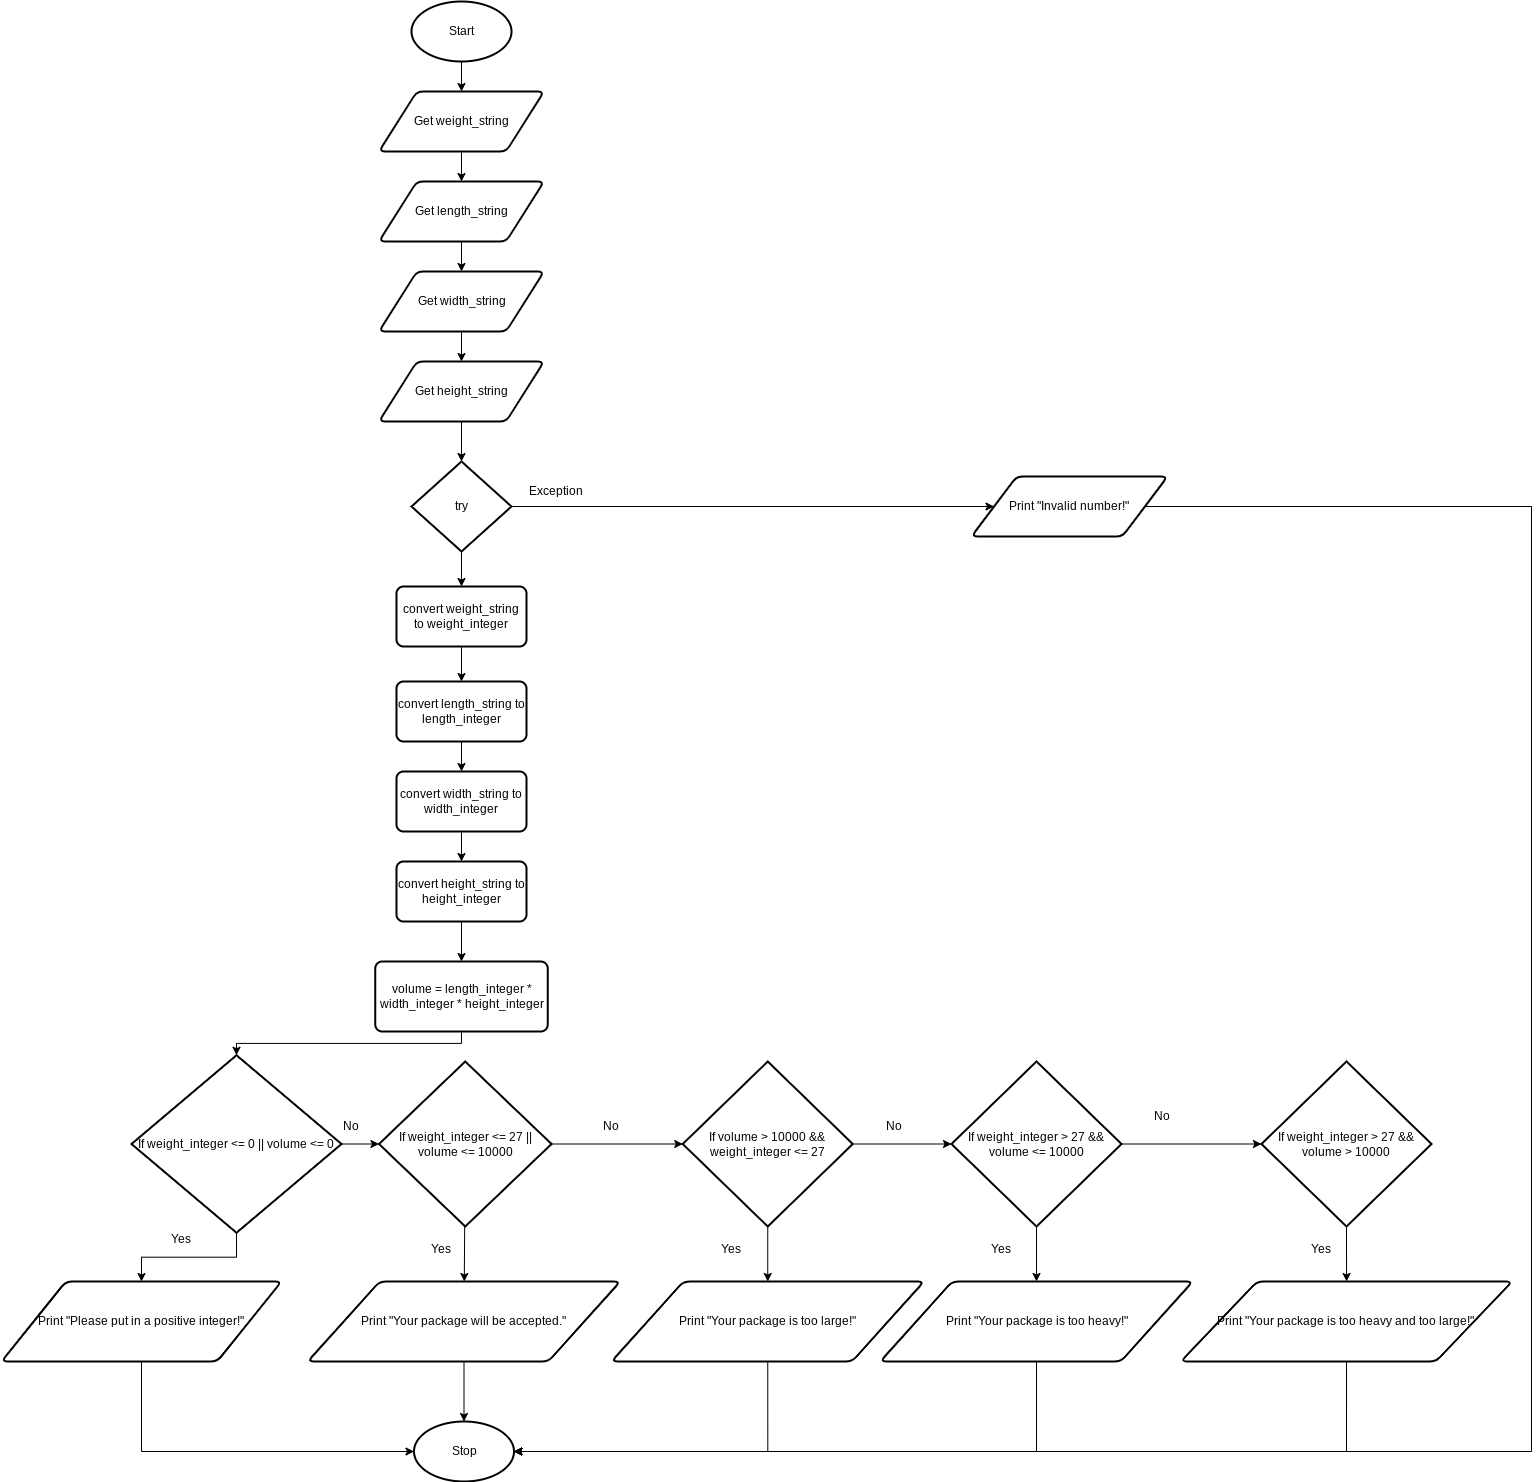

The diagram above was exported from draw.io. Its source (the exported page's mxGraphModel, read from the mxfile embedded in the PNG):
<mxGraphModel dx="1180" dy="1630" grid="1" gridSize="10" guides="1" tooltips="1" connect="1" arrows="1" fold="1" page="1" pageScale="1" pageWidth="827" pageHeight="1169" math="0" shadow="0">
  <root>
    <mxCell id="0" />
    <mxCell id="1" parent="0" />
    <mxCell id="9" style="edgeStyle=none;html=1;exitX=0.5;exitY=1;exitDx=0;exitDy=0;exitPerimeter=0;entryX=0.5;entryY=0;entryDx=0;entryDy=0;" parent="1" source="2" target="3" edge="1">
      <mxGeometry relative="1" as="geometry" />
    </mxCell>
    <mxCell id="2" value="Start" style="strokeWidth=2;html=1;shape=mxgraph.flowchart.start_1;whiteSpace=wrap;" parent="1" vertex="1">
      <mxGeometry x="180" width="100" height="60" as="geometry" />
    </mxCell>
    <mxCell id="65" style="edgeStyle=none;html=1;exitX=0.5;exitY=1;exitDx=0;exitDy=0;entryX=0.5;entryY=0;entryDx=0;entryDy=0;" edge="1" parent="1" source="3" target="63">
      <mxGeometry relative="1" as="geometry" />
    </mxCell>
    <mxCell id="3" value="Get weight_string" style="shape=parallelogram;html=1;strokeWidth=2;perimeter=parallelogramPerimeter;whiteSpace=wrap;rounded=1;arcSize=12;size=0.23;" parent="1" vertex="1">
      <mxGeometry x="147.5" y="90" width="165" height="60" as="geometry" />
    </mxCell>
    <mxCell id="8" value="Stop" style="strokeWidth=2;html=1;shape=mxgraph.flowchart.start_1;whiteSpace=wrap;" parent="1" vertex="1">
      <mxGeometry x="182.5" y="1420" width="100" height="60" as="geometry" />
    </mxCell>
    <mxCell id="20" value="Yes" style="text;html=1;strokeColor=none;fillColor=none;align=center;verticalAlign=middle;whiteSpace=wrap;rounded=0;" parent="1" vertex="1">
      <mxGeometry x="180" y="1230" width="60" height="35" as="geometry" />
    </mxCell>
    <mxCell id="38" style="edgeStyle=none;html=1;exitX=0.5;exitY=1;exitDx=0;exitDy=0;exitPerimeter=0;entryX=0.5;entryY=0;entryDx=0;entryDy=0;" parent="1" source="35" target="36" edge="1">
      <mxGeometry relative="1" as="geometry" />
    </mxCell>
    <mxCell id="41" style="edgeStyle=none;html=1;exitX=1;exitY=0.5;exitDx=0;exitDy=0;exitPerimeter=0;entryX=0;entryY=0.5;entryDx=0;entryDy=0;" parent="1" source="35" target="39" edge="1">
      <mxGeometry relative="1" as="geometry" />
    </mxCell>
    <mxCell id="35" value="try" style="strokeWidth=2;html=1;shape=mxgraph.flowchart.decision;whiteSpace=wrap;" parent="1" vertex="1">
      <mxGeometry x="180" y="460" width="100" height="90" as="geometry" />
    </mxCell>
    <mxCell id="73" value="" style="edgeStyle=none;html=1;" edge="1" parent="1" source="36" target="71">
      <mxGeometry relative="1" as="geometry" />
    </mxCell>
    <mxCell id="36" value="convert weight_string to weight_integer" style="rounded=1;whiteSpace=wrap;html=1;absoluteArcSize=1;arcSize=14;strokeWidth=2;" parent="1" vertex="1">
      <mxGeometry x="165" y="585" width="130" height="60" as="geometry" />
    </mxCell>
    <mxCell id="102" style="edgeStyle=orthogonalEdgeStyle;rounded=0;html=1;exitX=1;exitY=0.5;exitDx=0;exitDy=0;entryX=1;entryY=0.5;entryDx=0;entryDy=0;entryPerimeter=0;" edge="1" parent="1" source="39" target="8">
      <mxGeometry relative="1" as="geometry">
        <Array as="points">
          <mxPoint x="1300" y="505" />
          <mxPoint x="1300" y="1450" />
        </Array>
      </mxGeometry>
    </mxCell>
    <mxCell id="39" value="Print &quot;Invalid number!&quot;" style="shape=parallelogram;html=1;strokeWidth=2;perimeter=parallelogramPerimeter;whiteSpace=wrap;rounded=1;arcSize=12;size=0.23;" parent="1" vertex="1">
      <mxGeometry x="740" y="475" width="196" height="60" as="geometry" />
    </mxCell>
    <mxCell id="40" value="Exception" style="text;html=1;strokeColor=none;fillColor=none;align=center;verticalAlign=middle;whiteSpace=wrap;rounded=0;" parent="1" vertex="1">
      <mxGeometry x="295" y="475" width="60" height="30" as="geometry" />
    </mxCell>
    <mxCell id="81" value="" style="edgeStyle=none;html=1;" edge="1" parent="1" source="42" target="79">
      <mxGeometry relative="1" as="geometry" />
    </mxCell>
    <mxCell id="95" style="edgeStyle=orthogonalEdgeStyle;rounded=0;html=1;exitX=1;exitY=0.5;exitDx=0;exitDy=0;exitPerimeter=0;entryX=0;entryY=0.5;entryDx=0;entryDy=0;entryPerimeter=0;" edge="1" parent="1" source="42" target="85">
      <mxGeometry relative="1" as="geometry" />
    </mxCell>
    <mxCell id="42" value="If weight_integer &amp;lt;= 27 || volume &amp;lt;= 10000" style="strokeWidth=2;html=1;shape=mxgraph.flowchart.decision;whiteSpace=wrap;" parent="1" vertex="1">
      <mxGeometry x="147.5" y="1060" width="172.5" height="165" as="geometry" />
    </mxCell>
    <mxCell id="67" style="edgeStyle=none;html=1;exitX=0.5;exitY=1;exitDx=0;exitDy=0;entryX=0.5;entryY=0;entryDx=0;entryDy=0;" edge="1" parent="1" source="63" target="64">
      <mxGeometry relative="1" as="geometry" />
    </mxCell>
    <mxCell id="63" value="Get length_string" style="shape=parallelogram;html=1;strokeWidth=2;perimeter=parallelogramPerimeter;whiteSpace=wrap;rounded=1;arcSize=12;size=0.23;" vertex="1" parent="1">
      <mxGeometry x="147.5" y="180" width="165" height="60" as="geometry" />
    </mxCell>
    <mxCell id="69" style="edgeStyle=none;html=1;exitX=0.5;exitY=1;exitDx=0;exitDy=0;entryX=0.5;entryY=0;entryDx=0;entryDy=0;" edge="1" parent="1" source="64" target="68">
      <mxGeometry relative="1" as="geometry" />
    </mxCell>
    <mxCell id="64" value="Get width_string" style="shape=parallelogram;html=1;strokeWidth=2;perimeter=parallelogramPerimeter;whiteSpace=wrap;rounded=1;arcSize=12;size=0.23;" vertex="1" parent="1">
      <mxGeometry x="147.5" y="270" width="165" height="60" as="geometry" />
    </mxCell>
    <mxCell id="70" style="edgeStyle=none;html=1;exitX=0.5;exitY=1;exitDx=0;exitDy=0;entryX=0.5;entryY=0;entryDx=0;entryDy=0;entryPerimeter=0;" edge="1" parent="1" source="68" target="35">
      <mxGeometry relative="1" as="geometry" />
    </mxCell>
    <mxCell id="68" value="Get height_string" style="shape=parallelogram;html=1;strokeWidth=2;perimeter=parallelogramPerimeter;whiteSpace=wrap;rounded=1;arcSize=12;size=0.23;" vertex="1" parent="1">
      <mxGeometry x="147.5" y="360" width="165" height="60" as="geometry" />
    </mxCell>
    <mxCell id="74" value="" style="edgeStyle=none;html=1;" edge="1" parent="1" source="71" target="72">
      <mxGeometry relative="1" as="geometry" />
    </mxCell>
    <mxCell id="71" value="convert length_string to length_integer" style="rounded=1;whiteSpace=wrap;html=1;absoluteArcSize=1;arcSize=14;strokeWidth=2;" vertex="1" parent="1">
      <mxGeometry x="165" y="680" width="130" height="60" as="geometry" />
    </mxCell>
    <mxCell id="76" value="" style="edgeStyle=none;html=1;" edge="1" parent="1" source="72" target="75">
      <mxGeometry relative="1" as="geometry" />
    </mxCell>
    <mxCell id="72" value="convert width_string to width_integer" style="rounded=1;whiteSpace=wrap;html=1;absoluteArcSize=1;arcSize=14;strokeWidth=2;" vertex="1" parent="1">
      <mxGeometry x="165" y="770" width="130" height="60" as="geometry" />
    </mxCell>
    <mxCell id="78" value="" style="edgeStyle=none;html=1;" edge="1" parent="1" source="75" target="77">
      <mxGeometry relative="1" as="geometry" />
    </mxCell>
    <mxCell id="75" value="convert height_string to height_integer" style="rounded=1;whiteSpace=wrap;html=1;absoluteArcSize=1;arcSize=14;strokeWidth=2;" vertex="1" parent="1">
      <mxGeometry x="165" y="860" width="130" height="60" as="geometry" />
    </mxCell>
    <mxCell id="112" style="edgeStyle=orthogonalEdgeStyle;rounded=0;html=1;exitX=0.5;exitY=1;exitDx=0;exitDy=0;entryX=0.5;entryY=0;entryDx=0;entryDy=0;entryPerimeter=0;" edge="1" parent="1" source="77" target="111">
      <mxGeometry relative="1" as="geometry" />
    </mxCell>
    <mxCell id="77" value="volume = length_integer * width_integer * height_integer" style="rounded=1;whiteSpace=wrap;html=1;absoluteArcSize=1;arcSize=14;strokeWidth=2;" vertex="1" parent="1">
      <mxGeometry x="143.75" y="960" width="172.5" height="70" as="geometry" />
    </mxCell>
    <mxCell id="83" value="" style="edgeStyle=none;html=1;" edge="1" parent="1" source="79" target="8">
      <mxGeometry relative="1" as="geometry" />
    </mxCell>
    <mxCell id="79" value="Print &quot;Your package will be accepted.&quot;" style="shape=parallelogram;html=1;strokeWidth=2;perimeter=parallelogramPerimeter;whiteSpace=wrap;rounded=1;arcSize=12;size=0.23;" vertex="1" parent="1">
      <mxGeometry x="76.25" y="1280" width="312.5" height="80" as="geometry" />
    </mxCell>
    <mxCell id="92" style="edgeStyle=orthogonalEdgeStyle;html=1;exitX=0.5;exitY=1;exitDx=0;exitDy=0;entryX=1;entryY=0.5;entryDx=0;entryDy=0;entryPerimeter=0;rounded=0;" edge="1" parent="1" source="84" target="8">
      <mxGeometry relative="1" as="geometry" />
    </mxCell>
    <mxCell id="84" value="Print &quot;Your package is too large!&quot;" style="shape=parallelogram;html=1;strokeWidth=2;perimeter=parallelogramPerimeter;whiteSpace=wrap;rounded=1;arcSize=12;size=0.23;" vertex="1" parent="1">
      <mxGeometry x="380" y="1280" width="312.5" height="80" as="geometry" />
    </mxCell>
    <mxCell id="91" value="" style="edgeStyle=none;html=1;" edge="1" parent="1" source="85" target="88">
      <mxGeometry relative="1" as="geometry" />
    </mxCell>
    <mxCell id="99" style="edgeStyle=orthogonalEdgeStyle;rounded=0;html=1;exitX=0.5;exitY=1;exitDx=0;exitDy=0;exitPerimeter=0;entryX=0.5;entryY=0;entryDx=0;entryDy=0;" edge="1" parent="1" source="85" target="84">
      <mxGeometry relative="1" as="geometry" />
    </mxCell>
    <mxCell id="85" value="If volume &amp;gt; 10000 &amp;amp;&amp;amp; weight_integer &amp;lt;= 27" style="strokeWidth=2;html=1;shape=mxgraph.flowchart.decision;whiteSpace=wrap;" vertex="1" parent="1">
      <mxGeometry x="451.25" y="1060" width="170" height="165" as="geometry" />
    </mxCell>
    <mxCell id="90" value="" style="edgeStyle=none;html=1;" edge="1" parent="1" source="88" target="89">
      <mxGeometry relative="1" as="geometry" />
    </mxCell>
    <mxCell id="106" style="edgeStyle=orthogonalEdgeStyle;rounded=0;html=1;exitX=1;exitY=0.5;exitDx=0;exitDy=0;exitPerimeter=0;entryX=0;entryY=0.5;entryDx=0;entryDy=0;entryPerimeter=0;" edge="1" parent="1" source="88" target="103">
      <mxGeometry relative="1" as="geometry" />
    </mxCell>
    <mxCell id="88" value="If weight_integer &amp;gt; 27 &amp;amp;&amp;amp; volume &amp;lt;= 10000" style="strokeWidth=2;html=1;shape=mxgraph.flowchart.decision;whiteSpace=wrap;" vertex="1" parent="1">
      <mxGeometry x="720" y="1060" width="170" height="165" as="geometry" />
    </mxCell>
    <mxCell id="93" style="edgeStyle=orthogonalEdgeStyle;rounded=0;html=1;exitX=0.5;exitY=1;exitDx=0;exitDy=0;entryX=1;entryY=0.5;entryDx=0;entryDy=0;entryPerimeter=0;" edge="1" parent="1" source="89" target="8">
      <mxGeometry relative="1" as="geometry" />
    </mxCell>
    <mxCell id="89" value="Print &quot;Your package is too heavy!&quot;" style="shape=parallelogram;html=1;strokeWidth=2;perimeter=parallelogramPerimeter;whiteSpace=wrap;rounded=1;arcSize=12;size=0.23;" vertex="1" parent="1">
      <mxGeometry x="648.75" y="1280" width="312.5" height="80" as="geometry" />
    </mxCell>
    <mxCell id="21" value="No" style="text;html=1;strokeColor=none;fillColor=none;align=center;verticalAlign=middle;whiteSpace=wrap;rounded=0;" parent="1" vertex="1">
      <mxGeometry x="350" y="1110" width="60" height="30" as="geometry" />
    </mxCell>
    <mxCell id="96" value="No" style="text;html=1;strokeColor=none;fillColor=none;align=center;verticalAlign=middle;whiteSpace=wrap;rounded=0;" vertex="1" parent="1">
      <mxGeometry x="632.5" y="1110" width="60" height="30" as="geometry" />
    </mxCell>
    <mxCell id="97" value="Yes" style="text;html=1;strokeColor=none;fillColor=none;align=center;verticalAlign=middle;whiteSpace=wrap;rounded=0;" vertex="1" parent="1">
      <mxGeometry x="470" y="1230" width="60" height="35" as="geometry" />
    </mxCell>
    <mxCell id="100" value="Yes" style="text;html=1;strokeColor=none;fillColor=none;align=center;verticalAlign=middle;whiteSpace=wrap;rounded=0;" vertex="1" parent="1">
      <mxGeometry x="740" y="1230" width="60" height="35" as="geometry" />
    </mxCell>
    <mxCell id="107" value="" style="edgeStyle=orthogonalEdgeStyle;rounded=0;html=1;" edge="1" parent="1" source="103" target="104">
      <mxGeometry relative="1" as="geometry" />
    </mxCell>
    <mxCell id="103" value="If weight_integer &amp;gt; 27 &amp;amp;&amp;amp; volume &amp;gt; 10000" style="strokeWidth=2;html=1;shape=mxgraph.flowchart.decision;whiteSpace=wrap;" vertex="1" parent="1">
      <mxGeometry x="1030" y="1060" width="170" height="165" as="geometry" />
    </mxCell>
    <mxCell id="110" style="edgeStyle=orthogonalEdgeStyle;rounded=0;html=1;exitX=0.5;exitY=1;exitDx=0;exitDy=0;entryX=1;entryY=0.5;entryDx=0;entryDy=0;entryPerimeter=0;" edge="1" parent="1" source="104" target="8">
      <mxGeometry relative="1" as="geometry" />
    </mxCell>
    <mxCell id="104" value="Print &quot;Your package is too heavy and too large!&quot;" style="shape=parallelogram;html=1;strokeWidth=2;perimeter=parallelogramPerimeter;whiteSpace=wrap;rounded=1;arcSize=12;size=0.23;" vertex="1" parent="1">
      <mxGeometry x="949.38" y="1280" width="331.25" height="80" as="geometry" />
    </mxCell>
    <mxCell id="108" value="No" style="text;html=1;strokeColor=none;fillColor=none;align=center;verticalAlign=middle;whiteSpace=wrap;rounded=0;" vertex="1" parent="1">
      <mxGeometry x="901.25" y="1100" width="60" height="30" as="geometry" />
    </mxCell>
    <mxCell id="109" value="Yes" style="text;html=1;strokeColor=none;fillColor=none;align=center;verticalAlign=middle;whiteSpace=wrap;rounded=0;" vertex="1" parent="1">
      <mxGeometry x="1060" y="1230" width="60" height="35" as="geometry" />
    </mxCell>
    <mxCell id="113" style="edgeStyle=orthogonalEdgeStyle;rounded=0;html=1;exitX=1;exitY=0.5;exitDx=0;exitDy=0;exitPerimeter=0;entryX=0;entryY=0.5;entryDx=0;entryDy=0;entryPerimeter=0;" edge="1" parent="1" source="111" target="42">
      <mxGeometry relative="1" as="geometry" />
    </mxCell>
    <mxCell id="116" style="edgeStyle=orthogonalEdgeStyle;rounded=0;html=1;exitX=0.5;exitY=1;exitDx=0;exitDy=0;exitPerimeter=0;entryX=0.5;entryY=0;entryDx=0;entryDy=0;" edge="1" parent="1" source="111" target="115">
      <mxGeometry relative="1" as="geometry" />
    </mxCell>
    <mxCell id="111" value="If weight_integer &amp;lt;= 0 || volume &amp;lt;= 0" style="strokeWidth=2;html=1;shape=mxgraph.flowchart.decision;whiteSpace=wrap;" vertex="1" parent="1">
      <mxGeometry x="-100" y="1053.75" width="210" height="177.5" as="geometry" />
    </mxCell>
    <mxCell id="114" value="No" style="text;html=1;strokeColor=none;fillColor=none;align=center;verticalAlign=middle;whiteSpace=wrap;rounded=0;" vertex="1" parent="1">
      <mxGeometry x="90" y="1110" width="60" height="30" as="geometry" />
    </mxCell>
    <mxCell id="119" style="edgeStyle=orthogonalEdgeStyle;rounded=0;html=1;exitX=0.5;exitY=1;exitDx=0;exitDy=0;entryX=0;entryY=0.5;entryDx=0;entryDy=0;entryPerimeter=0;" edge="1" parent="1" source="115" target="8">
      <mxGeometry relative="1" as="geometry" />
    </mxCell>
    <mxCell id="115" value="Print &quot;Please put in a positive integer!&quot;" style="shape=parallelogram;html=1;strokeWidth=2;perimeter=parallelogramPerimeter;whiteSpace=wrap;rounded=1;arcSize=12;size=0.23;" vertex="1" parent="1">
      <mxGeometry x="-230" y="1280" width="280" height="80" as="geometry" />
    </mxCell>
    <mxCell id="117" value="Yes" style="text;html=1;strokeColor=none;fillColor=none;align=center;verticalAlign=middle;whiteSpace=wrap;rounded=0;" vertex="1" parent="1">
      <mxGeometry x="-80" y="1220" width="60" height="35" as="geometry" />
    </mxCell>
  </root>
</mxGraphModel>